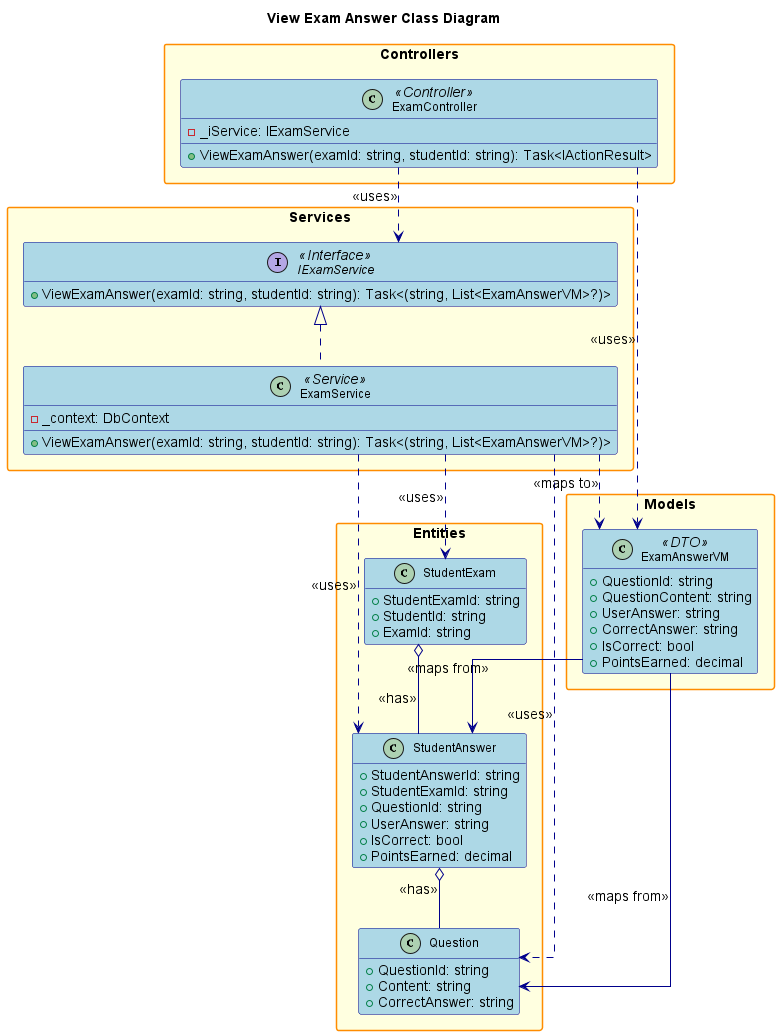

The diagram above was rendered by PlantUML. Its source (embedded in the PNG):
@startuml
' Class Diagram for View Exam Answer Feature

title View Exam Answer Class Diagram

hide empty members
skinparam packageStyle rectangle
skinparam linetype ortho
skinparam defaultFontSize 14
skinparam defaultFontName Arial
skinparam classFontSize 12
skinparam classFontName Arial
skinparam noteFontSize 11
skinparam noteFontName Arial

' Increase spacing and sizing
skinparam class {
    BackgroundColor LightBlue
    BorderColor DarkBlue
    ArrowColor DarkBlue
    FontSize 12
}

skinparam package {
    BackgroundColor LightYellow
    BorderColor DarkOrange
    FontSize 14
    FontStyle bold
}

skinparam interface {
    BackgroundColor LightGreen
    BorderColor DarkGreen
    FontSize 12
}

skinparam enum {
    BackgroundColor LightCyan
    BorderColor DarkCyan
    FontSize 12
}

package "Controllers" {
    class ExamController <<Controller>> {
        - _iService: IExamService
        + ViewExamAnswer(examId: string, studentId: string): Task<IActionResult>
    }
}

package "Services" {
    interface IExamService <<Interface>> {
        + ViewExamAnswer(examId: string, studentId: string): Task<(string, List<ExamAnswerVM>?)>
    }
    class ExamService <<Service>> {
        - _context: DbContext
        + ViewExamAnswer(examId: string, studentId: string): Task<(string, List<ExamAnswerVM>?)>
    }
}

package "Models" {
    class ExamAnswerVM <<DTO>> {
        + QuestionId: string
        + QuestionContent: string
        + UserAnswer: string
        + CorrectAnswer: string
        + IsCorrect: bool
        + PointsEarned: decimal
    }
}

package "Entities" {
    class StudentExam {
        + StudentExamId: string
        + StudentId: string
        + ExamId: string
    }
    class StudentAnswer {
        + StudentAnswerId: string
        + StudentExamId: string
        + QuestionId: string
        + UserAnswer: string
        + IsCorrect: bool
        + PointsEarned: decimal
    }
    class Question {
        + QuestionId: string
        + Content: string
        + CorrectAnswer: string
    }
}

' Relationships
ExamController ..> IExamService : <<uses>>
IExamService <|.. ExamService
ExamController ..> ExamAnswerVM : <<uses>>
ExamService ..> StudentExam : <<uses>>
ExamService ..> StudentAnswer : <<uses>>
ExamService ..> Question : <<uses>>
ExamService ..> ExamAnswerVM : <<maps to>>
StudentExam o-- StudentAnswer : <<has>>
StudentAnswer o-- Question : <<has>>
ExamAnswerVM --> StudentAnswer : <<maps from>>
ExamAnswerVM --> Question : <<maps from>>

@enduml